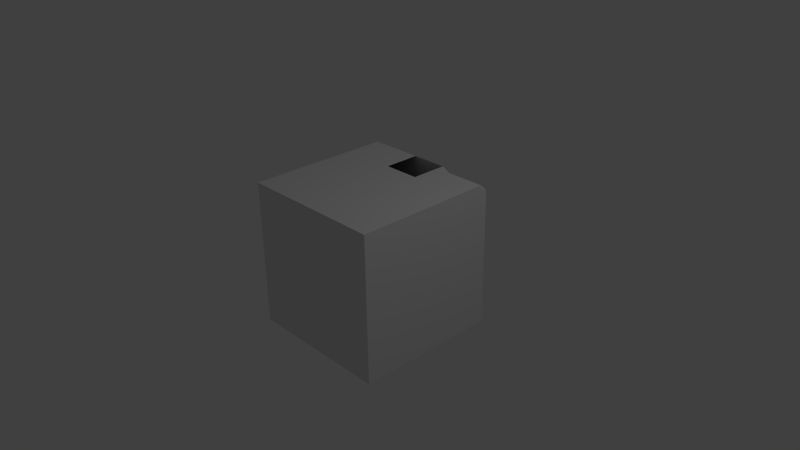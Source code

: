 # Source: testRoom_1_.blend  (saved by Blender 2.76.0; exported with 4.5.12 LTS)
import bpy
from mathutils import Matrix  # noqa: F401  (used for matrix-valued properties, if any)

bpy.ops.wm.read_factory_settings(use_empty=True)
scene = bpy.context.scene
scene.name = 'Scene'

# ---- collections
col_collection_1 = bpy.data.collections.new('Collection 1'); scene.collection.children.link(col_collection_1)

# ---- materials (node trees are filled in below, after node groups)
mat_material = bpy.data.materials.new('Material')
mat_material.alpha_threshold = 0.0
mat_material.use_transparent_shadow = False
mat_material.roughness = 0.5
mat_material.line_color = (0.0, 0.0, 0.0, 1.0)

# ---- material node trees

# ---- world
world_world = bpy.data.worlds.new('World'); scene.world = world_world
world_world.color = (0.05088, 0.05088, 0.05088)
world_world.use_sun_shadow = False
world_world.sun_shadow_jitter_overblur = 0.0
world_world.cycles.sampling_method = 'MANUAL'
world_world.cycles.sample_map_resolution = 256

# ---- cameras
cam_camera = bpy.data.cameras.new('Camera')
cam_camera.clip_end = 100.0
cam_camera.lens = 35.0
cam_camera.sensor_width = 32.0
cam_camera.sensor_height = 18.0
cam_camera.ortho_scale = 7.314
cam_camera.dof.focus_distance = 0.0
cam_camera.dof.aperture_fstop = 128.0

# ---- lights
light_lamp = bpy.data.lights.new('Lamp', 'POINT')
light_lamp.transmission_factor = 0.0
light_lamp.cutoff_distance = 30.0
light_lamp.energy = 100.0
light_lamp.shadow_buffer_clip_start = 1.001
light_lamp.shadow_soft_size = 0.1
light_lamp.shadow_maximum_resolution = 0.006
light_lamp.use_absolute_resolution = True
light_lamp.cycles.use_multiple_importance_sampling = False

# ---- meshes
me_cube = bpy.data.meshes.new('Cube')
me_cube.from_pydata([(1.0, 1.0, -1.0), (1.0, -1.0, -1.0), (-1.0, -1.0, -1.0), (-1.0, 1.0, -1.0), (1.0, 1.0, 1.0), (1.0, -1.0, 1.0), (-1.0, -1.0, 1.0), (-1.0, 1.0, 1.0), (0.25, 1.0, 1.0), (-0.25, 1.0, 1.0), (0.25, 0.5, 1.0), (-0.25, 0.5, 1.0), (0.425, 1.0, 1.0)], [], [(4, 0, 8, 12), (6, 2, 1, 5), (3, 7, 9), (5, 1, 0, 4), (7, 3, 2, 6), (5, 4, 10), (10, 4, 12), (6, 5, 10), (10, 11, 6), (7, 6, 11), (7, 11, 9), (8, 10, 12), (0, 3, 8), (3, 9, 8), (2, 3, 0, 1)])
me_cube.materials.append(mat_material)
me_cube.use_remesh_preserve_volume = False
me_cube.use_remesh_preserve_attributes = False
me_cube.use_mirror_vertex_groups = False
me_cube.update()

# ---- objects
ob_cube = bpy.data.objects.new('Cube', me_cube)
ob_lamp = bpy.data.objects.new('Lamp', light_lamp)
ob_camera = bpy.data.objects.new('Camera', cam_camera)

# ---- transforms, parenting, visibility, modifiers, constraints
ob_cube.location = (0.0, 0.0, 0.0)
ob_cube.lock_rotations_4d = False
ob_cube.empty_display_type = 'ARROWS'
ob_cube.lineart.crease_threshold = 0.0
_vg = ob_cube.vertex_groups.new(name='Group')
_vg.add([4, 12], 1.0, 'REPLACE')
_m = ob_cube.modifiers.new('Bevel', 'BEVEL')
_m.width = 0.137
_m.width_pct = 0.137
_m.segments = 10
_m.limit_method = 'VGROUP'
_m.vertex_group = 'Group'
_m.use_clamp_overlap = False
_m.spread = 0.0
ob_lamp.location = (4.076, 1.005, 5.904)
ob_lamp.rotation_euler = (0.6503, 0.05522, 1.866)
ob_lamp.lock_rotations_4d = False
ob_lamp.empty_display_type = 'ARROWS'
ob_lamp.color = (0.0, 0.0, 0.0, 0.0)
ob_lamp.lineart.crease_threshold = 0.0
ob_camera.location = (7.481, -6.508, 5.344)
ob_camera.rotation_euler = (1.109, 0.01082, 0.8149)
ob_camera.lock_rotations_4d = False
ob_camera.empty_display_type = 'ARROWS'
ob_camera.color = (0.0, 0.0, 0.0, 0.0)
ob_camera.display_type = 'WIRE'
ob_camera.lineart.crease_threshold = 0.0

# ---- collection membership
col_collection_1.objects.link(ob_cube)
col_collection_1.objects.link(ob_lamp)
col_collection_1.objects.link(ob_camera)

# ---- scene / render settings (as saved in the file)
scene.camera = ob_camera
scene.frame_start = 1; scene.frame_end = 250; scene.frame_set(1)
scene.render.engine = 'BLENDER_EEVEE_NEXT'
scene.render.resolution_percentage = 50
scene.render.dither_intensity = 0.0
scene.cycles.use_denoising = False
scene.cycles.samples = 10
scene.cycles.sampling_pattern = 'TABULATED_SOBOL'
scene.cycles.light_sampling_threshold = 0.0
scene.cycles.use_adaptive_sampling = False
scene.cycles.use_light_tree = False
scene.cycles.blur_glossy = 0.0
scene.cycles.pixel_filter_type = 'GAUSSIAN'
scene.cycles.sample_clamp_indirect = 0.0
scene.view_settings.view_transform = 'Standard'
bpy.context.view_layer.update()
